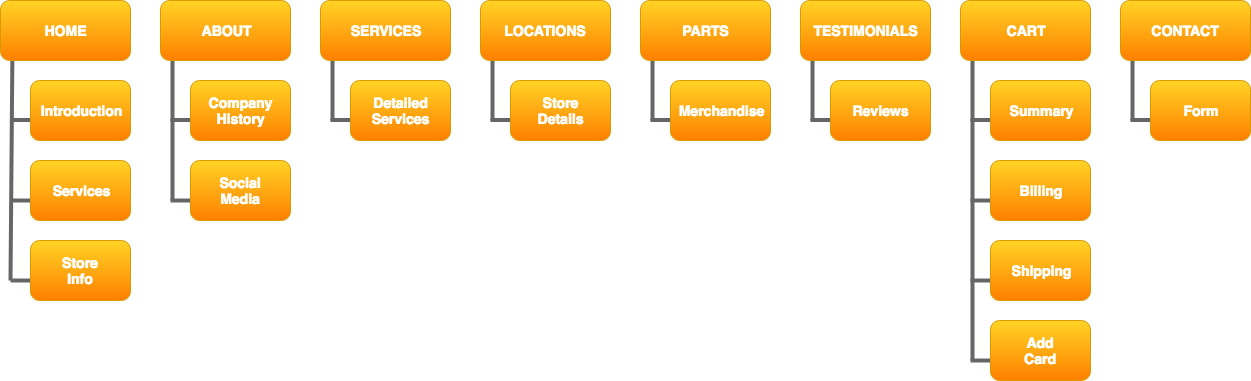

The diagram above was exported from draw.io. Its source (the exported page's mxGraphModel, read from the mxfile embedded in the PNG):
<mxGraphModel dx="1458" dy="1284" grid="0" gridSize="10" guides="1" tooltips="1" connect="1" arrows="1" fold="1" page="1" pageScale="1" pageWidth="850" pageHeight="1100" background="#ffffff" math="0" shadow="0">
  <root>
    <mxCell id="0" />
    <mxCell id="1" parent="0" />
    <mxCell id="18" value="" style="endArrow=none;html=1;strokeColor=#666666;strokeWidth=4;" edge="1" parent="1">
      <mxGeometry width="50" height="50" relative="1" as="geometry">
        <mxPoint x="120" y="390" as="sourcePoint" />
        <mxPoint x="122" y="151" as="targetPoint" />
      </mxGeometry>
    </mxCell>
    <mxCell id="20" value="" style="endArrow=none;html=1;strokeColor=#666666;strokeWidth=4;" edge="1" parent="1">
      <mxGeometry width="50" height="50" relative="1" as="geometry">
        <mxPoint x="120" y="229.5" as="sourcePoint" />
        <mxPoint x="150" y="229.5" as="targetPoint" />
      </mxGeometry>
    </mxCell>
    <mxCell id="17" value="" style="rounded=1;whiteSpace=wrap;html=1;fillColor=#FFD426;strokeColor=#d79b00;gradientColor=#FF8000;" vertex="1" parent="1">
      <mxGeometry x="140" y="190" width="100" height="60" as="geometry" />
    </mxCell>
    <mxCell id="23" value="" style="endArrow=none;html=1;strokeColor=#666666;strokeWidth=4;" edge="1" parent="1">
      <mxGeometry width="50" height="50" relative="1" as="geometry">
        <mxPoint x="120" y="310" as="sourcePoint" />
        <mxPoint x="150" y="310" as="targetPoint" />
      </mxGeometry>
    </mxCell>
    <mxCell id="21" value="" style="rounded=1;whiteSpace=wrap;html=1;fillColor=#FFD426;strokeColor=#d79b00;gradientColor=#FF8000;" vertex="1" parent="1">
      <mxGeometry x="140" y="270" width="100" height="60" as="geometry" />
    </mxCell>
    <mxCell id="24" value="" style="endArrow=none;html=1;strokeColor=#666666;strokeWidth=4;" edge="1" parent="1">
      <mxGeometry width="50" height="50" relative="1" as="geometry">
        <mxPoint x="120" y="390" as="sourcePoint" />
        <mxPoint x="150" y="390" as="targetPoint" />
        <Array as="points" />
      </mxGeometry>
    </mxCell>
    <mxCell id="25" value="" style="rounded=1;whiteSpace=wrap;html=1;fillColor=#FFD426;strokeColor=#d79b00;gradientColor=#FF8000;" vertex="1" parent="1">
      <mxGeometry x="140" y="350" width="100" height="60" as="geometry" />
    </mxCell>
    <mxCell id="2" value="" style="rounded=1;whiteSpace=wrap;html=1;fillColor=#FFD426;strokeColor=#d79b00;gradientColor=#FF8000;" vertex="1" parent="1">
      <mxGeometry x="110" y="110" width="130" height="60" as="geometry" />
    </mxCell>
    <mxCell id="26" value="" style="endArrow=none;html=1;strokeColor=#666666;strokeWidth=4;" edge="1" parent="1">
      <mxGeometry width="50" height="50" relative="1" as="geometry">
        <mxPoint x="282" y="310" as="sourcePoint" />
        <mxPoint x="282" y="151" as="targetPoint" />
      </mxGeometry>
    </mxCell>
    <mxCell id="27" value="" style="endArrow=none;html=1;strokeColor=#666666;strokeWidth=4;" edge="1" parent="1">
      <mxGeometry width="50" height="50" relative="1" as="geometry">
        <mxPoint x="280" y="229.5" as="sourcePoint" />
        <mxPoint x="310" y="229.5" as="targetPoint" />
      </mxGeometry>
    </mxCell>
    <mxCell id="28" value="" style="rounded=1;whiteSpace=wrap;html=1;fillColor=#FFD426;strokeColor=#d79b00;gradientColor=#FF8000;" vertex="1" parent="1">
      <mxGeometry x="300" y="190" width="100" height="60" as="geometry" />
    </mxCell>
    <mxCell id="29" value="" style="endArrow=none;html=1;strokeColor=#666666;strokeWidth=4;" edge="1" parent="1">
      <mxGeometry width="50" height="50" relative="1" as="geometry">
        <mxPoint x="280" y="310" as="sourcePoint" />
        <mxPoint x="310" y="310" as="targetPoint" />
      </mxGeometry>
    </mxCell>
    <mxCell id="30" value="" style="rounded=1;whiteSpace=wrap;html=1;fillColor=#FFD426;strokeColor=#d79b00;gradientColor=#FF8000;" vertex="1" parent="1">
      <mxGeometry x="300" y="270" width="100" height="60" as="geometry" />
    </mxCell>
    <mxCell id="33" value="" style="rounded=1;whiteSpace=wrap;html=1;fillColor=#FFD426;strokeColor=#d79b00;gradientColor=#FF8000;" vertex="1" parent="1">
      <mxGeometry x="270" y="110" width="130" height="60" as="geometry" />
    </mxCell>
    <mxCell id="34" value="" style="endArrow=none;html=1;strokeColor=#666666;strokeWidth=4;" edge="1" parent="1">
      <mxGeometry width="50" height="50" relative="1" as="geometry">
        <mxPoint x="442" y="230" as="sourcePoint" />
        <mxPoint x="442" y="151" as="targetPoint" />
      </mxGeometry>
    </mxCell>
    <mxCell id="35" value="" style="endArrow=none;html=1;strokeColor=#666666;strokeWidth=4;" edge="1" parent="1">
      <mxGeometry width="50" height="50" relative="1" as="geometry">
        <mxPoint x="440" y="229.5" as="sourcePoint" />
        <mxPoint x="470" y="229.5" as="targetPoint" />
      </mxGeometry>
    </mxCell>
    <mxCell id="36" value="" style="rounded=1;whiteSpace=wrap;html=1;fillColor=#FFD426;strokeColor=#d79b00;gradientColor=#FF8000;" vertex="1" parent="1">
      <mxGeometry x="460" y="190" width="100" height="60" as="geometry" />
    </mxCell>
    <mxCell id="39" value="" style="rounded=1;whiteSpace=wrap;html=1;fillColor=#FFD426;strokeColor=#d79b00;gradientColor=#FF8000;" vertex="1" parent="1">
      <mxGeometry x="430" y="110" width="130" height="60" as="geometry" />
    </mxCell>
    <mxCell id="40" value="" style="endArrow=none;html=1;strokeColor=#666666;strokeWidth=4;" edge="1" parent="1">
      <mxGeometry width="50" height="50" relative="1" as="geometry">
        <mxPoint x="602" y="230" as="sourcePoint" />
        <mxPoint x="602" y="151" as="targetPoint" />
      </mxGeometry>
    </mxCell>
    <mxCell id="41" value="" style="endArrow=none;html=1;strokeColor=#666666;strokeWidth=4;" edge="1" parent="1">
      <mxGeometry width="50" height="50" relative="1" as="geometry">
        <mxPoint x="600" y="229.5" as="sourcePoint" />
        <mxPoint x="630" y="229.5" as="targetPoint" />
      </mxGeometry>
    </mxCell>
    <mxCell id="42" value="" style="rounded=1;whiteSpace=wrap;html=1;fillColor=#FFD426;strokeColor=#d79b00;gradientColor=#FF8000;" vertex="1" parent="1">
      <mxGeometry x="620" y="190" width="100" height="60" as="geometry" />
    </mxCell>
    <mxCell id="43" value="" style="rounded=1;whiteSpace=wrap;html=1;fillColor=#FFD426;strokeColor=#d79b00;gradientColor=#FF8000;" vertex="1" parent="1">
      <mxGeometry x="590" y="110" width="130" height="60" as="geometry" />
    </mxCell>
    <mxCell id="44" value="" style="endArrow=none;html=1;strokeColor=#666666;strokeWidth=4;" edge="1" parent="1">
      <mxGeometry width="50" height="50" relative="1" as="geometry">
        <mxPoint x="762" y="230" as="sourcePoint" />
        <mxPoint x="762" y="151" as="targetPoint" />
      </mxGeometry>
    </mxCell>
    <mxCell id="45" value="" style="endArrow=none;html=1;strokeColor=#666666;strokeWidth=4;" edge="1" parent="1">
      <mxGeometry width="50" height="50" relative="1" as="geometry">
        <mxPoint x="760" y="229.5" as="sourcePoint" />
        <mxPoint x="790" y="229.5" as="targetPoint" />
      </mxGeometry>
    </mxCell>
    <mxCell id="46" value="" style="rounded=1;whiteSpace=wrap;html=1;fillColor=#FFD426;strokeColor=#d79b00;gradientColor=#FF8000;" vertex="1" parent="1">
      <mxGeometry x="780" y="190" width="100" height="60" as="geometry" />
    </mxCell>
    <mxCell id="47" value="" style="rounded=1;whiteSpace=wrap;html=1;fillColor=#FFD426;strokeColor=#d79b00;gradientColor=#FF8000;" vertex="1" parent="1">
      <mxGeometry x="750" y="110" width="130" height="60" as="geometry" />
    </mxCell>
    <mxCell id="48" value="" style="endArrow=none;html=1;strokeColor=#666666;strokeWidth=4;" edge="1" parent="1">
      <mxGeometry width="50" height="50" relative="1" as="geometry">
        <mxPoint x="922" y="230" as="sourcePoint" />
        <mxPoint x="922" y="151" as="targetPoint" />
      </mxGeometry>
    </mxCell>
    <mxCell id="49" value="" style="endArrow=none;html=1;strokeColor=#666666;strokeWidth=4;" edge="1" parent="1">
      <mxGeometry width="50" height="50" relative="1" as="geometry">
        <mxPoint x="920" y="229.5" as="sourcePoint" />
        <mxPoint x="950" y="229.5" as="targetPoint" />
      </mxGeometry>
    </mxCell>
    <mxCell id="50" value="" style="rounded=1;whiteSpace=wrap;html=1;fillColor=#FFD426;strokeColor=#d79b00;gradientColor=#FF8000;" vertex="1" parent="1">
      <mxGeometry x="940" y="190" width="100" height="60" as="geometry" />
    </mxCell>
    <mxCell id="51" value="" style="rounded=1;whiteSpace=wrap;html=1;fillColor=#FFD426;strokeColor=#d79b00;gradientColor=#FF8000;" vertex="1" parent="1">
      <mxGeometry x="910" y="110" width="130" height="60" as="geometry" />
    </mxCell>
    <mxCell id="52" value="" style="endArrow=none;html=1;strokeColor=#666666;strokeWidth=4;" edge="1" parent="1">
      <mxGeometry width="50" height="50" relative="1" as="geometry">
        <mxPoint x="1082" y="470" as="sourcePoint" />
        <mxPoint x="1082" y="151" as="targetPoint" />
      </mxGeometry>
    </mxCell>
    <mxCell id="53" value="" style="endArrow=none;html=1;strokeColor=#666666;strokeWidth=4;" edge="1" parent="1">
      <mxGeometry width="50" height="50" relative="1" as="geometry">
        <mxPoint x="1080" y="229.5" as="sourcePoint" />
        <mxPoint x="1110" y="229.5" as="targetPoint" />
      </mxGeometry>
    </mxCell>
    <mxCell id="54" value="" style="rounded=1;whiteSpace=wrap;html=1;fillColor=#FFD426;strokeColor=#d79b00;gradientColor=#FF8000;" vertex="1" parent="1">
      <mxGeometry x="1100" y="190" width="100" height="60" as="geometry" />
    </mxCell>
    <mxCell id="55" value="" style="endArrow=none;html=1;strokeColor=#666666;strokeWidth=4;" edge="1" parent="1">
      <mxGeometry width="50" height="50" relative="1" as="geometry">
        <mxPoint x="1080" y="310" as="sourcePoint" />
        <mxPoint x="1110" y="310" as="targetPoint" />
      </mxGeometry>
    </mxCell>
    <mxCell id="56" value="" style="rounded=1;whiteSpace=wrap;html=1;fillColor=#FFD426;strokeColor=#d79b00;gradientColor=#FF8000;" vertex="1" parent="1">
      <mxGeometry x="1100" y="270" width="100" height="60" as="geometry" />
    </mxCell>
    <mxCell id="57" value="" style="endArrow=none;html=1;strokeColor=#666666;strokeWidth=4;" edge="1" parent="1">
      <mxGeometry width="50" height="50" relative="1" as="geometry">
        <mxPoint x="1080" y="390" as="sourcePoint" />
        <mxPoint x="1110" y="390" as="targetPoint" />
        <Array as="points" />
      </mxGeometry>
    </mxCell>
    <mxCell id="58" value="" style="rounded=1;whiteSpace=wrap;html=1;fillColor=#FFD426;strokeColor=#d79b00;gradientColor=#FF8000;" vertex="1" parent="1">
      <mxGeometry x="1100" y="350" width="100" height="60" as="geometry" />
    </mxCell>
    <mxCell id="59" value="" style="rounded=1;whiteSpace=wrap;html=1;fillColor=#FFD426;strokeColor=#d79b00;gradientColor=#FF8000;" vertex="1" parent="1">
      <mxGeometry x="1070" y="110" width="130" height="60" as="geometry" />
    </mxCell>
    <mxCell id="62" value="" style="endArrow=none;html=1;strokeColor=#666666;strokeWidth=4;" edge="1" parent="1">
      <mxGeometry width="50" height="50" relative="1" as="geometry">
        <mxPoint x="1080" y="470" as="sourcePoint" />
        <mxPoint x="1110" y="470" as="targetPoint" />
        <Array as="points" />
      </mxGeometry>
    </mxCell>
    <mxCell id="63" value="" style="rounded=1;whiteSpace=wrap;html=1;fillColor=#FFD426;strokeColor=#d79b00;gradientColor=#FF8000;" vertex="1" parent="1">
      <mxGeometry x="1100" y="430" width="100" height="60" as="geometry" />
    </mxCell>
    <mxCell id="68" value="" style="endArrow=none;html=1;strokeColor=#666666;strokeWidth=4;" edge="1" parent="1">
      <mxGeometry width="50" height="50" relative="1" as="geometry">
        <mxPoint x="1242" y="230" as="sourcePoint" />
        <mxPoint x="1242" y="151" as="targetPoint" />
      </mxGeometry>
    </mxCell>
    <mxCell id="69" value="" style="endArrow=none;html=1;strokeColor=#666666;strokeWidth=4;" edge="1" parent="1">
      <mxGeometry width="50" height="50" relative="1" as="geometry">
        <mxPoint x="1240" y="229.5" as="sourcePoint" />
        <mxPoint x="1270" y="229.5" as="targetPoint" />
      </mxGeometry>
    </mxCell>
    <mxCell id="70" value="" style="rounded=1;whiteSpace=wrap;html=1;fillColor=#FFD426;strokeColor=#d79b00;gradientColor=#FF8000;" vertex="1" parent="1">
      <mxGeometry x="1260" y="190" width="100" height="60" as="geometry" />
    </mxCell>
    <mxCell id="71" value="" style="rounded=1;whiteSpace=wrap;html=1;fillColor=#FFD426;strokeColor=#d79b00;gradientColor=#FF8000;" vertex="1" parent="1">
      <mxGeometry x="1230" y="110" width="130" height="60" as="geometry" />
    </mxCell>
    <mxCell id="72" value="&lt;b&gt;&lt;font color=&quot;#ffffff&quot; style=&quot;font-size: 14px&quot;&gt;HOME&lt;/font&gt;&lt;/b&gt;" style="text;html=1;strokeColor=none;fillColor=none;align=center;verticalAlign=middle;whiteSpace=wrap;rounded=0;" vertex="1" parent="1">
      <mxGeometry x="155" y="130" width="40" height="20" as="geometry" />
    </mxCell>
    <mxCell id="73" value="&lt;b&gt;&lt;font color=&quot;#ffffff&quot; style=&quot;font-size: 14px&quot;&gt;Introduction&lt;/font&gt;&lt;/b&gt;" style="text;html=1;strokeColor=none;fillColor=none;align=center;verticalAlign=middle;whiteSpace=wrap;rounded=0;" vertex="1" parent="1">
      <mxGeometry x="170" y="210" width="40" height="20" as="geometry" />
    </mxCell>
    <mxCell id="74" value="&lt;b&gt;&lt;font color=&quot;#ffffff&quot; style=&quot;font-size: 14px&quot;&gt;Services&lt;/font&gt;&lt;/b&gt;" style="text;html=1;strokeColor=none;fillColor=none;align=center;verticalAlign=middle;whiteSpace=wrap;rounded=0;" vertex="1" parent="1">
      <mxGeometry x="170" y="290" width="40" height="20" as="geometry" />
    </mxCell>
    <mxCell id="76" value="&lt;b&gt;&lt;font color=&quot;#ffffff&quot; style=&quot;font-size: 14px&quot;&gt;Store Info&lt;/font&gt;&lt;/b&gt;" style="text;html=1;strokeColor=none;fillColor=none;align=center;verticalAlign=middle;whiteSpace=wrap;rounded=0;" vertex="1" parent="1">
      <mxGeometry x="170" y="370" width="40" height="20" as="geometry" />
    </mxCell>
    <mxCell id="77" value="&lt;b&gt;&lt;font color=&quot;#ffffff&quot; style=&quot;font-size: 14px&quot;&gt;ABOUT&lt;/font&gt;&lt;/b&gt;" style="text;html=1;strokeColor=none;fillColor=none;align=center;verticalAlign=middle;whiteSpace=wrap;rounded=0;" vertex="1" parent="1">
      <mxGeometry x="315" y="130" width="40" height="20" as="geometry" />
    </mxCell>
    <mxCell id="78" style="edgeStyle=orthogonalEdgeStyle;rounded=0;jumpSize=3;html=1;exitX=0.75;exitY=0;entryX=0.75;entryY=0;startSize=2;endSize=2;jettySize=auto;orthogonalLoop=1;strokeColor=#666666;strokeWidth=4;" edge="1" parent="1" source="77" target="77">
      <mxGeometry relative="1" as="geometry" />
    </mxCell>
    <mxCell id="79" value="&lt;b&gt;&lt;font color=&quot;#ffffff&quot; style=&quot;font-size: 14px&quot;&gt;SERVICES&lt;/font&gt;&lt;/b&gt;" style="text;html=1;strokeColor=none;fillColor=none;align=center;verticalAlign=middle;whiteSpace=wrap;rounded=0;" vertex="1" parent="1">
      <mxGeometry x="475" y="130" width="40" height="20" as="geometry" />
    </mxCell>
    <mxCell id="80" value="&lt;b&gt;&lt;font color=&quot;#ffffff&quot; style=&quot;font-size: 14px&quot;&gt;LOCATIONS&lt;/font&gt;&lt;/b&gt;" style="text;html=1;strokeColor=none;fillColor=none;align=center;verticalAlign=middle;whiteSpace=wrap;rounded=0;" vertex="1" parent="1">
      <mxGeometry x="635" y="130" width="40" height="20" as="geometry" />
    </mxCell>
    <mxCell id="81" value="&lt;b&gt;&lt;font color=&quot;#ffffff&quot; style=&quot;font-size: 14px&quot;&gt;PARTS&lt;/font&gt;&lt;/b&gt;" style="text;html=1;strokeColor=none;fillColor=none;align=center;verticalAlign=middle;whiteSpace=wrap;rounded=0;" vertex="1" parent="1">
      <mxGeometry x="795" y="130" width="40" height="20" as="geometry" />
    </mxCell>
    <mxCell id="82" value="&lt;b&gt;&lt;font color=&quot;#ffffff&quot; style=&quot;font-size: 14px&quot;&gt;TESTIMONIALS&lt;/font&gt;&lt;/b&gt;" style="text;html=1;strokeColor=none;fillColor=none;align=center;verticalAlign=middle;whiteSpace=wrap;rounded=0;" vertex="1" parent="1">
      <mxGeometry x="955" y="130" width="40" height="20" as="geometry" />
    </mxCell>
    <mxCell id="83" value="&lt;b&gt;&lt;font color=&quot;#ffffff&quot; style=&quot;font-size: 14px&quot;&gt;CART&lt;/font&gt;&lt;/b&gt;" style="text;html=1;strokeColor=none;fillColor=none;align=center;verticalAlign=middle;whiteSpace=wrap;rounded=0;" vertex="1" parent="1">
      <mxGeometry x="1115" y="130" width="40" height="20" as="geometry" />
    </mxCell>
    <mxCell id="84" style="edgeStyle=orthogonalEdgeStyle;rounded=0;jumpSize=3;html=1;exitX=0.5;exitY=0;entryX=0.5;entryY=0;startSize=2;endSize=2;jettySize=auto;orthogonalLoop=1;strokeColor=#666666;strokeWidth=4;" edge="1" parent="1" source="83" target="83">
      <mxGeometry relative="1" as="geometry" />
    </mxCell>
    <mxCell id="85" value="&lt;b&gt;&lt;font color=&quot;#ffffff&quot; style=&quot;font-size: 14px&quot;&gt;CONTACT&lt;/font&gt;&lt;/b&gt;" style="text;html=1;strokeColor=none;fillColor=none;align=center;verticalAlign=middle;whiteSpace=wrap;rounded=0;" vertex="1" parent="1">
      <mxGeometry x="1275" y="130" width="40" height="20" as="geometry" />
    </mxCell>
    <mxCell id="86" value="&lt;b&gt;&lt;font color=&quot;#ffffff&quot; style=&quot;font-size: 14px&quot;&gt;Company History&lt;/font&gt;&lt;/b&gt;" style="text;html=1;strokeColor=none;fillColor=none;align=center;verticalAlign=middle;whiteSpace=wrap;rounded=0;" vertex="1" parent="1">
      <mxGeometry x="330" y="210" width="40" height="20" as="geometry" />
    </mxCell>
    <mxCell id="87" value="&lt;b&gt;&lt;font color=&quot;#ffffff&quot; style=&quot;font-size: 14px&quot;&gt;Social Media&lt;/font&gt;&lt;/b&gt;" style="text;html=1;strokeColor=none;fillColor=none;align=center;verticalAlign=middle;whiteSpace=wrap;rounded=0;" vertex="1" parent="1">
      <mxGeometry x="330" y="290" width="40" height="20" as="geometry" />
    </mxCell>
    <mxCell id="88" value="&lt;b&gt;&lt;font color=&quot;#ffffff&quot; style=&quot;font-size: 14px&quot;&gt;Detailed Services&lt;/font&gt;&lt;/b&gt;" style="text;html=1;strokeColor=none;fillColor=none;align=center;verticalAlign=middle;whiteSpace=wrap;rounded=0;" vertex="1" parent="1">
      <mxGeometry x="490" y="210" width="40" height="20" as="geometry" />
    </mxCell>
    <mxCell id="89" value="&lt;b&gt;&lt;font color=&quot;#ffffff&quot; style=&quot;font-size: 14px&quot;&gt;Store Details&lt;/font&gt;&lt;/b&gt;" style="text;html=1;strokeColor=none;fillColor=none;align=center;verticalAlign=middle;whiteSpace=wrap;rounded=0;" vertex="1" parent="1">
      <mxGeometry x="650" y="210" width="40" height="20" as="geometry" />
    </mxCell>
    <mxCell id="90" value="&lt;b&gt;&lt;font color=&quot;#ffffff&quot; style=&quot;font-size: 14px&quot;&gt;Merchandise&lt;/font&gt;&lt;/b&gt;" style="text;html=1;strokeColor=none;fillColor=none;align=center;verticalAlign=middle;whiteSpace=wrap;rounded=0;" vertex="1" parent="1">
      <mxGeometry x="810" y="210" width="40" height="20" as="geometry" />
    </mxCell>
    <mxCell id="91" value="&lt;font color=&quot;#ffffff&quot;&gt;&lt;span style=&quot;font-size: 14px&quot;&gt;&lt;b&gt;Reviews&lt;/b&gt;&lt;/span&gt;&lt;/font&gt;" style="text;html=1;strokeColor=none;fillColor=none;align=center;verticalAlign=middle;whiteSpace=wrap;rounded=0;" vertex="1" parent="1">
      <mxGeometry x="970" y="210" width="40" height="20" as="geometry" />
    </mxCell>
    <mxCell id="92" value="&lt;font color=&quot;#ffffff&quot;&gt;&lt;span style=&quot;font-size: 14px&quot;&gt;&lt;b&gt;Summary&lt;/b&gt;&lt;/span&gt;&lt;/font&gt;" style="text;html=1;strokeColor=none;fillColor=none;align=center;verticalAlign=middle;whiteSpace=wrap;rounded=0;" vertex="1" parent="1">
      <mxGeometry x="1130" y="210" width="40" height="20" as="geometry" />
    </mxCell>
    <mxCell id="93" value="&lt;font color=&quot;#ffffff&quot;&gt;&lt;span style=&quot;font-size: 14px&quot;&gt;&lt;b&gt;Billing&lt;/b&gt;&lt;/span&gt;&lt;/font&gt;" style="text;html=1;strokeColor=none;fillColor=none;align=center;verticalAlign=middle;whiteSpace=wrap;rounded=0;" vertex="1" parent="1">
      <mxGeometry x="1130" y="290" width="40" height="20" as="geometry" />
    </mxCell>
    <mxCell id="94" value="&lt;font color=&quot;#ffffff&quot;&gt;&lt;span style=&quot;font-size: 14px&quot;&gt;&lt;b&gt;Shipping&lt;/b&gt;&lt;/span&gt;&lt;/font&gt;" style="text;html=1;strokeColor=none;fillColor=none;align=center;verticalAlign=middle;whiteSpace=wrap;rounded=0;" vertex="1" parent="1">
      <mxGeometry x="1130" y="370" width="40" height="20" as="geometry" />
    </mxCell>
    <mxCell id="95" value="&lt;font color=&quot;#ffffff&quot;&gt;&lt;span style=&quot;font-size: 14px&quot;&gt;&lt;b&gt;Add Card&lt;/b&gt;&lt;/span&gt;&lt;/font&gt;" style="text;html=1;strokeColor=none;fillColor=none;align=center;verticalAlign=middle;whiteSpace=wrap;rounded=0;" vertex="1" parent="1">
      <mxGeometry x="1130" y="450" width="40" height="20" as="geometry" />
    </mxCell>
    <mxCell id="96" value="&lt;font color=&quot;#ffffff&quot;&gt;&lt;span style=&quot;font-size: 14px&quot;&gt;&lt;b&gt;Form&lt;/b&gt;&lt;/span&gt;&lt;/font&gt;" style="text;html=1;strokeColor=none;fillColor=none;align=center;verticalAlign=middle;whiteSpace=wrap;rounded=0;" vertex="1" parent="1">
      <mxGeometry x="1290" y="210" width="40" height="20" as="geometry" />
    </mxCell>
  </root>
</mxGraphModel>